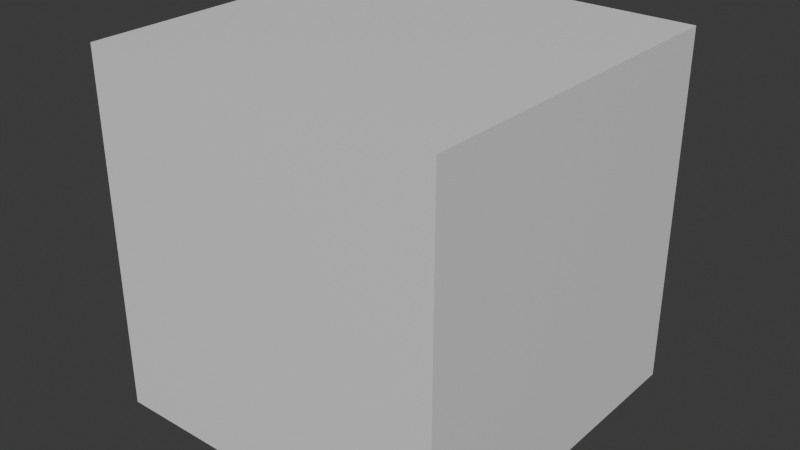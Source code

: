 # Source: FallbackModel.blend  (saved by Blender 4.5.90; exported with 4.5.12 LTS)
import bpy
from mathutils import Matrix  # noqa: F401  (used for matrix-valued properties, if any)

bpy.ops.wm.read_factory_settings(use_empty=True)
scene = bpy.context.scene
scene.name = 'Scene'

# ---- collections
col_collection = bpy.data.collections.new('Collection'); scene.collection.children.link(col_collection)

# ---- materials (node trees are filled in below, after node groups)
mat_material = bpy.data.materials.new('Material')
mat_material.alpha_threshold = 0.0
mat_material.roughness = 0.5
mat_material.line_color = (0.0, 0.0, 0.0, 1.0)

# ---- material node trees
mat_material.use_nodes = True; mat_material.node_tree.nodes.clear()
_N = mat_material.node_tree.nodes; _L = mat_material.node_tree.links
n0 = _N.new('ShaderNodeOutputMaterial'); n0.name = 'Material Output'; n0.location = (200, 100)
n1 = _N.new('ShaderNodeBsdfPrincipled'); n1.name = 'Principled BSDF'; n1.location = (-200, 100)
n1.inputs[3].default_value = 1.45
_L.new(n1.outputs[0], n0.inputs[0])
n0.is_active_output = True

# ---- world
world_world = bpy.data.worlds.new('World'); scene.world = world_world
world_world.use_nodes = True; world_world.node_tree.nodes.clear()
_N = world_world.node_tree.nodes; _L = world_world.node_tree.links
n0 = _N.new('ShaderNodeOutputWorld'); n0.name = 'World Output'; n0.location = (200, 100)
n1 = _N.new('ShaderNodeBackground'); n1.name = 'Background'; n1.location = (-200, 100)
n1.inputs[0].default_value = (0.05088, 0.05088, 0.05088, 1.0)
_L.new(n1.outputs[0], n0.inputs[0])
n0.is_active_output = True
world_world.color = (0.05088, 0.05088, 0.05088)
world_world.sun_shadow_jitter_overblur = 0.0

# ---- meshes
me_cube = bpy.data.meshes.new('Cube')
me_cube.from_pydata([(1.0, 1.0, 1.0), (1.0, 1.0, -1.0), (1.0, -1.0, 1.0), (1.0, -1.0, -1.0), (-1.0, 1.0, 1.0), (-1.0, 1.0, -1.0), (-1.0, -1.0, 1.0), (-1.0, -1.0, -1.0)], [], [(0, 4, 6, 2), (3, 2, 6, 7), (7, 6, 4, 5), (5, 1, 3, 7), (1, 0, 2, 3), (5, 4, 0, 1)])
_uv = me_cube.uv_layers.new(name='UVMap')
_uv.uv.foreach_set('vector', [0.625, 0.5, 0.875, 0.5, 0.875, 0.75, 0.625, 0.75, 0.375, 0.75, 0.625, 0.75, 0.625, 1.0, 0.375, 1.0, 0.375, 0.0, 0.625, 0.0, 0.625, 0.25, 0.375, 0.25, 0.125, 0.5, 0.375, 0.5, 0.375, 0.75, 0.125, 0.75, 0.375, 0.5, 0.625, 0.5, 0.625, 0.75, 0.375, 0.75, 0.375, 0.25, 0.625, 0.25, 0.625, 0.5, 0.375, 0.5])
me_cube.materials.append(mat_material)
me_cube.use_mirror_vertex_groups = False
me_cube.update()

# ---- objects
ob_fallbackmesh = bpy.data.objects.new('FallbackMesh', me_cube)

# ---- transforms, parenting, visibility, modifiers, constraints
ob_fallbackmesh.location = (0.0, 0.0, 0.0)
ob_fallbackmesh.lock_rotations_4d = False
ob_fallbackmesh.empty_display_type = 'ARROWS'
ob_fallbackmesh.lineart.crease_threshold = 0.0

# ---- collection membership
col_collection.objects.link(ob_fallbackmesh)

# ---- scene / render settings (as saved in the file)
scene.frame_start = 1; scene.frame_end = 250; scene.frame_set(1)
scene.render.engine = 'BLENDER_EEVEE_NEXT'
bpy.context.view_layer.update()

# ---- added for rendering (the .blend has no active camera and no usable light): camera, sun
cam_auto = bpy.data.cameras.new('AutoCamera')
cam_auto.lens = 50.0
cam_auto.sensor_width = 36.0
cam_auto.clip_end = 1000.0
ob_auto_camera = bpy.data.objects.new('AutoCamera', cam_auto)
scene.collection.objects.link(ob_auto_camera)
ob_auto_camera.location = (3.20507, -3.84609, 2.56406)
ob_auto_camera.rotation_euler = (1.09748, -7.21219e-08, 0.694738)
scene.camera = ob_auto_camera
light_auto_sun = bpy.data.lights.new('AutoSun', 'SUN')
light_auto_sun.energy = 3.0
light_auto_sun.angle = 0.0523599
ob_auto_sun = bpy.data.objects.new('AutoSun', light_auto_sun)
scene.collection.objects.link(ob_auto_sun)
ob_auto_sun.rotation_euler = (0.872665, 0.174533, 0.523599)
bpy.context.view_layer.update()
